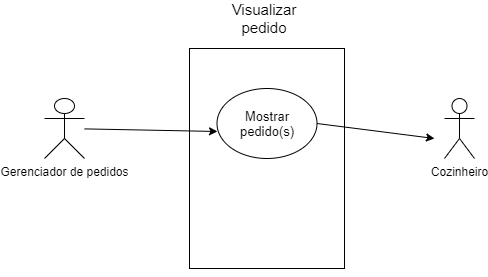

The diagram above was exported from draw.io. Its source (the exported page's mxGraphModel, read from the mxfile embedded in the PNG):
<mxGraphModel dx="868" dy="482" grid="1" gridSize="10" guides="1" tooltips="1" connect="1" arrows="1" fold="1" page="1" pageScale="1" pageWidth="827" pageHeight="1169" math="0" shadow="0">
  <root>
    <mxCell id="0" />
    <mxCell id="1" parent="0" />
    <mxCell id="Qacbx-PskDApCI-hw7Cw-1" value="" style="rounded=0;whiteSpace=wrap;html=1;" parent="1" vertex="1">
      <mxGeometry x="315" y="120" width="155" height="220" as="geometry" />
    </mxCell>
    <mxCell id="Qacbx-PskDApCI-hw7Cw-2" value="Gerenciador de pedidos" style="shape=umlActor;verticalLabelPosition=bottom;verticalAlign=top;html=1;outlineConnect=0;" parent="1" vertex="1">
      <mxGeometry x="170" y="170" width="40" height="60" as="geometry" />
    </mxCell>
    <mxCell id="Qacbx-PskDApCI-hw7Cw-3" value="&lt;font style=&quot;font-size: 13px&quot;&gt;Mostrar pedido(s)&lt;/font&gt;" style="ellipse;whiteSpace=wrap;html=1;" parent="1" vertex="1">
      <mxGeometry x="342.5" y="160" width="100" height="70" as="geometry" />
    </mxCell>
    <mxCell id="Qacbx-PskDApCI-hw7Cw-6" value="&lt;span style=&quot;font-size: 15px&quot;&gt;Visualizar pedido&lt;/span&gt;" style="text;html=1;strokeColor=none;fillColor=none;align=center;verticalAlign=middle;whiteSpace=wrap;rounded=0;" parent="1" vertex="1">
      <mxGeometry x="370" y="80" width="40" height="20" as="geometry" />
    </mxCell>
    <mxCell id="Qacbx-PskDApCI-hw7Cw-12" style="edgeStyle=orthogonalEdgeStyle;rounded=0;orthogonalLoop=1;jettySize=auto;html=1;exitX=0.5;exitY=1;exitDx=0;exitDy=0;" parent="1" source="Qacbx-PskDApCI-hw7Cw-1" target="Qacbx-PskDApCI-hw7Cw-1" edge="1">
      <mxGeometry relative="1" as="geometry" />
    </mxCell>
    <mxCell id="Qacbx-PskDApCI-hw7Cw-13" value="Cozinheiro" style="shape=umlActor;verticalLabelPosition=bottom;verticalAlign=top;html=1;outlineConnect=0;" parent="1" vertex="1">
      <mxGeometry x="570" y="170" width="30" height="60" as="geometry" />
    </mxCell>
    <mxCell id="Qacbx-PskDApCI-hw7Cw-14" value="" style="endArrow=classic;html=1;entryX=0.005;entryY=0.614;entryDx=0;entryDy=0;entryPerimeter=0;" parent="1" source="Qacbx-PskDApCI-hw7Cw-2" target="Qacbx-PskDApCI-hw7Cw-3" edge="1">
      <mxGeometry width="50" height="50" relative="1" as="geometry">
        <mxPoint x="390" y="410" as="sourcePoint" />
        <mxPoint x="440" y="360" as="targetPoint" />
      </mxGeometry>
    </mxCell>
    <mxCell id="Qacbx-PskDApCI-hw7Cw-15" value="" style="endArrow=classic;html=1;exitX=1;exitY=0.5;exitDx=0;exitDy=0;" parent="1" source="Qacbx-PskDApCI-hw7Cw-3" edge="1">
      <mxGeometry width="50" height="50" relative="1" as="geometry">
        <mxPoint x="390" y="410" as="sourcePoint" />
        <mxPoint x="560" y="210" as="targetPoint" />
      </mxGeometry>
    </mxCell>
  </root>
</mxGraphModel>